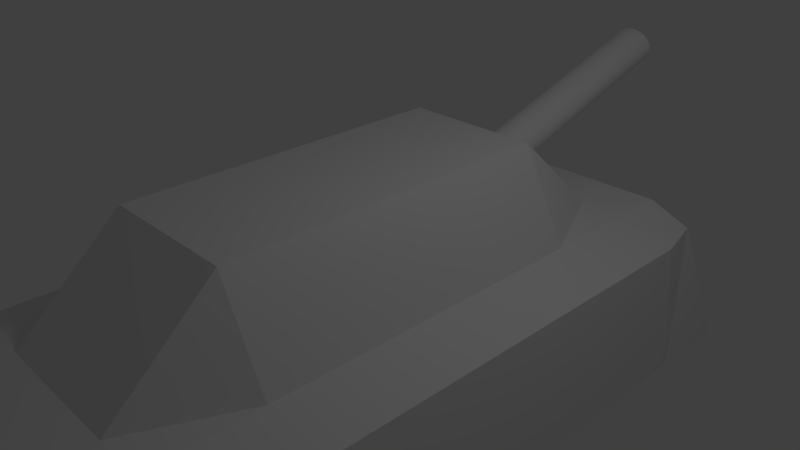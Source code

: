 # Source: tank.blend  (saved by Blender 2.63.11; exported with 4.5.12 LTS)
import bpy
from mathutils import Matrix  # noqa: F401  (used for matrix-valued properties, if any)

bpy.ops.wm.read_factory_settings(use_empty=True)
scene = bpy.context.scene
scene.name = 'Scene'

# ---- collections
col_collection_1 = bpy.data.collections.new('Collection 1'); scene.collection.children.link(col_collection_1)

# ---- materials (node trees are filled in below, after node groups)
mat_material = bpy.data.materials.new('Material')
mat_material.alpha_threshold = 0.0
mat_material.use_transparent_shadow = False
mat_material.roughness = 0.5
mat_material.line_color = (0.0, 0.0, 0.0, 1.0)

# ---- material node trees

# ---- world
world_world = bpy.data.worlds.new('World'); scene.world = world_world
world_world.color = (0.05088, 0.05088, 0.05088)
world_world.use_sun_shadow = False
world_world.sun_shadow_jitter_overblur = 0.0
world_world.cycles.sampling_method = 'MANUAL'
world_world.cycles.sample_map_resolution = 256

# ---- cameras
cam_camera = bpy.data.cameras.new('Camera')
cam_camera.clip_end = 100.0
cam_camera.lens = 35.0
cam_camera.sensor_width = 32.0
cam_camera.sensor_height = 18.0
cam_camera.ortho_scale = 7.314
cam_camera.dof.focus_distance = 0.0
cam_camera.dof.aperture_fstop = 128.0

# ---- lights
light_lamp = bpy.data.lights.new('Lamp', 'POINT')
light_lamp.transmission_factor = 0.0
light_lamp.cutoff_distance = 30.0
light_lamp.energy = 100.0
light_lamp.shadow_buffer_clip_start = 1.001
light_lamp.shadow_soft_size = 1.0
light_lamp.shadow_maximum_resolution = 0.006
light_lamp.use_absolute_resolution = True
light_lamp.cycles.use_multiple_importance_sampling = False

# ---- meshes
me_cube = bpy.data.meshes.new('Cube')
me_cube.from_pydata([(-0.2743, 2.237, 0.6908), (-0.2701, 2.253, 0.6399), (-0.2542, 2.269, 0.5906), (-0.2273, 2.283, 0.5448), (-0.1903, 2.296, 0.5041), (-0.1448, 2.306, 0.4703), (-0.0924, 2.314, 0.4446), (-0.03519, 2.319, 0.4279), (0.02467, 2.32, 0.421), (0.08485, 2.319, 0.424), (0.1431, 2.314, 0.4369), (0.1971, 2.307, 0.4592), (0.2448, 2.297, 0.49), (0.2843, 2.285, 0.5281), (0.3143, 2.271, 0.5721), (0.3334, 2.255, 0.6203), (0.341, 2.239, 0.6708), (0.3368, 2.223, 0.7216), (0.321, 2.208, 0.7709), (0.294, 2.194, 0.8168), (0.2571, 2.181, 0.8574), (0.2116, 2.171, 0.8912), (0.1592, 2.163, 0.9169), (0.102, 2.158, 0.9336), (0.04211, 2.156, 0.9405), (-0.01808, 2.158, 0.9375), (-0.07629, 2.162, 0.9246), (-0.1303, 2.169, 0.9023), (-0.178, 2.18, 0.8715), (-0.2176, 2.192, 0.8334), (-0.2475, 2.206, 0.7894), (-0.2667, 2.221, 0.7413), (-0.2519, 5.495, 1.719), (-0.2477, 5.511, 1.668), (-0.2318, 5.527, 1.619), (-0.2049, 5.541, 1.573), (-0.168, 5.554, 1.533), (-0.1224, 5.564, 1.499), (-0.07005, 5.572, 1.473), (-0.01283, 5.577, 1.456), (0.04702, 5.578, 1.449), (0.1072, 5.577, 1.452), (0.1654, 5.573, 1.465), (0.2194, 5.565, 1.488), (0.2671, 5.555, 1.518), (0.3067, 5.543, 1.557), (0.3366, 5.529, 1.6), (0.3558, 5.513, 1.649), (0.3634, 5.497, 1.699), (0.3592, 5.481, 1.75), (0.3433, 5.466, 1.799), (0.3164, 5.452, 1.845), (0.2794, 5.439, 1.886), (0.2339, 5.429, 1.92), (0.1815, 5.421, 1.945), (0.1243, 5.416, 1.962), (0.06446, 5.414, 1.969), (0.004273, 5.416, 1.966), (-0.05394, 5.42, 1.953), (-0.1079, 5.428, 1.931), (-0.1556, 5.438, 1.9), (-0.1952, 5.45, 1.862), (-0.2252, 5.464, 1.818), (-0.2443, 5.479, 1.77), (0.03339, 2.238, 0.6808), (0.05005, 4.667, 1.448), (2.574, 4.361, -1.969), (2.574, -5.517, -1.969), (-2.574, -5.517, -1.969), (-2.574, 4.361, -1.969), (2.242, 3.878, -0.1932), (2.416, -5.517, -0.1932), (-2.38, -5.517, -0.2151), (-2.197, 4.093, -0.2151), (2.574, 1.79, -1.969), (-2.574, 1.79, -1.969), (2.416, 1.79, -0.1924), (-2.38, 1.79, -0.2182), (2.574, -2.822, -1.969), (-2.574, -2.822, -1.969), (2.416, -2.822, -0.1924), (-2.38, -2.822, -0.2182), (2.574, -4.23, -1.969), (-2.574, -4.23, -1.969), (2.416, -4.23, -0.1932), (-2.38, -4.23, -0.2151), (2.574, 3.158, -1.969), (-2.574, 3.158, -1.969), (2.416, 3.158, -0.1932), (-2.38, 3.158, -0.2151), (1.616, 4.361, -1.969), (1.616, -5.517, -1.969), (1.616, 3.919, 0.03108), (1.616, -5.578, -0.1656), (1.616, 1.79, -1.969), (1.616, 1.79, 0.03191), (1.616, -2.822, -1.969), (1.616, -2.822, 0.03191), (1.616, -4.23, -1.969), (1.616, -4.23, 0.03108), (1.616, 3.158, -1.969), (1.616, 3.158, 0.03108), (-1.479, 4.361, -1.969), (-1.479, -5.517, -1.969), (-1.479, 3.919, 0.03108), (-1.479, -5.578, -0.1656), (-1.479, 1.79, -1.969), (-1.479, 1.79, 0.02803), (-1.479, -2.822, -1.969), (-1.479, -2.822, 0.02803), (-1.479, -4.23, -1.969), (-1.479, -4.23, 0.03108), (-1.479, 3.158, -1.969), (-1.479, 3.158, 0.03108), (0.9682, 4.361, -1.969), (0.9682, -5.517, -1.969), (0.9682, 3.919, 0.03108), (0.9682, -5.578, -0.1656), (0.9682, 1.79, -1.969), (0.9682, 1.79, 1.305), (0.9682, -2.822, -1.969), (0.9682, -2.822, 1.305), (0.9682, -4.23, -1.969), (0.9682, -4.23, 0.03108), (0.9682, 3.158, -1.969), (0.9682, 3.158, 0.03108), (-0.9842, 4.361, -1.969), (-0.9842, -5.517, -1.969), (-0.9842, 3.919, 0.03108), (-0.9842, -5.578, -0.1656), (-0.9842, 1.79, -1.969), (-0.9842, 1.79, 1.305), (-0.9842, -2.822, -1.969), (-0.9842, -2.822, 1.305), (-0.9842, -4.23, -1.969), (-0.9842, -4.23, 0.03108), (-0.9842, 3.158, -1.969), (-0.9842, 3.158, 0.03108)], [], [(64, 0, 1), (65, 33, 32), (64, 1, 2), (65, 34, 33), (64, 2, 3), (65, 35, 34), (64, 3, 4), (65, 36, 35), (64, 4, 5), (65, 37, 36), (64, 5, 6), (65, 38, 37), (64, 6, 7), (65, 39, 38), (64, 7, 8), (65, 40, 39), (64, 8, 9), (65, 41, 40), (64, 9, 10), (65, 42, 41), (64, 10, 11), (65, 43, 42), (64, 11, 12), (65, 44, 43), (64, 12, 13), (65, 45, 44), (64, 13, 14), (65, 46, 45), (64, 14, 15), (65, 47, 46), (64, 15, 16), (65, 48, 47), (64, 16, 17), (65, 49, 48), (64, 17, 18), (65, 50, 49), (64, 18, 19), (65, 51, 50), (64, 19, 20), (65, 52, 51), (64, 20, 21), (65, 53, 52), (64, 21, 22), (65, 54, 53), (64, 22, 23), (65, 55, 54), (64, 23, 24), (65, 56, 55), (64, 24, 25), (65, 57, 56), (64, 25, 26), (65, 58, 57), (64, 26, 27), (65, 59, 58), (64, 27, 28), (65, 60, 59), (64, 28, 29), (65, 61, 60), (64, 29, 30), (65, 62, 61), (64, 30, 31), (65, 63, 62), (31, 0, 64), (65, 32, 63), (0, 32, 33, 1), (1, 33, 34, 2), (2, 34, 35, 3), (3, 35, 36, 4), (4, 36, 37, 5), (5, 37, 38, 6), (6, 38, 39, 7), (7, 39, 40, 8), (8, 40, 41, 9), (9, 41, 42, 10), (10, 42, 43, 11), (11, 43, 44, 12), (12, 44, 45, 13), (13, 45, 46, 14), (14, 46, 47, 15), (15, 47, 48, 16), (16, 48, 49, 17), (17, 49, 50, 18), (18, 50, 51, 19), (19, 51, 52, 20), (20, 52, 53, 21), (21, 53, 54, 22), (22, 54, 55, 23), (23, 55, 56, 24), (24, 56, 57, 25), (25, 57, 58, 26), (26, 58, 59, 27), (27, 59, 60, 28), (28, 60, 61, 29), (29, 61, 62, 30), (30, 62, 63, 31), (32, 0, 31, 63), (97, 80, 76), (97, 76, 95), (131, 119, 125), (131, 125, 137), (107, 131, 137), (107, 137, 113), (137, 125, 116), (137, 116, 128), (113, 137, 128), (113, 128, 104), (130, 106, 136), (106, 112, 136), (118, 130, 124), (130, 136, 124), (136, 112, 126), (112, 102, 126), (124, 136, 114), (136, 126, 114), (129, 117, 123), (129, 123, 135), (105, 129, 135), (105, 135, 111), (135, 123, 121), (135, 121, 133), (111, 135, 109), (135, 133, 109), (127, 103, 110), (127, 110, 134), (115, 127, 122), (127, 134, 122), (134, 110, 108), (134, 108, 132), (122, 134, 120), (134, 132, 120), (133, 121, 119), (133, 119, 131), (109, 133, 131), (109, 131, 107), (132, 108, 130), (108, 106, 130), (120, 132, 118), (132, 130, 118), (126, 102, 128), (102, 104, 128), (114, 126, 128), (114, 128, 116), (129, 105, 103), (129, 103, 127), (117, 129, 127), (117, 127, 115), (119, 95, 125), (95, 101, 125), (125, 101, 92), (125, 92, 116), (94, 118, 100), (118, 124, 100), (100, 124, 90), (124, 114, 90), (117, 93, 99), (117, 99, 123), (123, 99, 97), (123, 97, 121), (91, 115, 122), (91, 122, 98), (98, 122, 96), (122, 120, 96), (121, 97, 95), (121, 95, 119), (96, 120, 118), (96, 118, 94), (90, 114, 116), (90, 116, 92), (93, 117, 115), (93, 115, 91), (77, 107, 113), (77, 113, 89), (89, 113, 104), (89, 104, 73), (106, 75, 112), (75, 87, 112), (112, 87, 102), (87, 69, 102), (72, 105, 111), (72, 111, 85), (85, 111, 109), (85, 109, 81), (103, 68, 83), (103, 83, 110), (110, 83, 79), (110, 79, 108), (81, 109, 107), (81, 107, 77), (108, 79, 106), (79, 75, 106), (102, 69, 104), (69, 73, 104), (105, 72, 68), (105, 68, 103), (95, 76, 88), (95, 88, 101), (101, 88, 70), (101, 70, 92), (74, 94, 86), (94, 100, 86), (90, 66, 86), (90, 86, 100), (93, 71, 84), (93, 84, 99), (99, 84, 80), (99, 80, 97), (67, 91, 82), (91, 98, 82), (82, 98, 78), (98, 96, 78), (78, 96, 94), (78, 94, 74), (66, 90, 92), (66, 92, 70), (71, 93, 91), (71, 91, 67), (89, 73, 87), (73, 69, 87), (77, 89, 87), (77, 87, 75), (88, 76, 74), (88, 74, 86), (86, 66, 70), (86, 70, 88), (85, 81, 83), (81, 79, 83), (72, 85, 83), (72, 83, 68), (84, 71, 67), (84, 67, 82), (80, 84, 78), (84, 82, 78), (81, 77, 75), (81, 75, 79), (76, 80, 78), (76, 78, 74)])
_uv = me_cube.uv_layers.new(name='UVTex')
_uv.uv.foreach_set('vector', [0.5416, 0.5998, 0.54, 0.5818, 0.5371, 0.5824, 0.3653, 0.5998, 0.3697, 0.6173, 0.3668, 0.6179, 0.5416, 0.5998, 0.5371, 0.5824, 0.5343, 0.5837, 0.3653, 0.5998, 0.3725, 0.616, 0.3697, 0.6173, 0.5416, 0.5998, 0.5343, 0.5837, 0.5318, 0.5855, 0.3653, 0.5998, 0.375, 0.6141, 0.3725, 0.616, 0.5416, 0.5998, 0.5318, 0.5855, 0.5297, 0.588, 0.3653, 0.5998, 0.3771, 0.6117, 0.375, 0.6141, 0.5416, 0.5998, 0.5297, 0.588, 0.5281, 0.5909, 0.3653, 0.5998, 0.3788, 0.6088, 0.3771, 0.6117, 0.5416, 0.5998, 0.5281, 0.5909, 0.5269, 0.5941, 0.3653, 0.5998, 0.38, 0.6056, 0.3788, 0.6088, 0.5416, 0.5998, 0.5269, 0.5941, 0.5264, 0.5976, 0.3653, 0.5998, 0.3806, 0.6021, 0.38, 0.6056, 0.5416, 0.5998, 0.5264, 0.5976, 0.5264, 0.6011, 0.3653, 0.5998, 0.3805, 0.5986, 0.3806, 0.6021, 0.5416, 0.5998, 0.5264, 0.6011, 0.5269, 0.6046, 0.3653, 0.5998, 0.38, 0.5951, 0.3805, 0.5986, 0.5416, 0.5998, 0.5269, 0.6046, 0.5281, 0.6079, 0.3653, 0.5998, 0.3788, 0.5918, 0.38, 0.5951, 0.5416, 0.5998, 0.5281, 0.6079, 0.5298, 0.6109, 0.3653, 0.5998, 0.3771, 0.5888, 0.3788, 0.5918, 0.5416, 0.5998, 0.5298, 0.6109, 0.5319, 0.6135, 0.3653, 0.5998, 0.375, 0.5862, 0.3771, 0.5888, 0.5416, 0.5998, 0.5319, 0.6135, 0.5344, 0.6156, 0.3653, 0.5998, 0.3725, 0.5841, 0.375, 0.5862, 0.5416, 0.5998, 0.5344, 0.6156, 0.5372, 0.617, 0.3653, 0.5998, 0.3697, 0.5827, 0.3725, 0.5841, 0.5416, 0.5998, 0.5372, 0.617, 0.5401, 0.6178, 0.3653, 0.5998, 0.3668, 0.5819, 0.3697, 0.5827, 0.5416, 0.5998, 0.5401, 0.6178, 0.5431, 0.6179, 0.3653, 0.5998, 0.3637, 0.5818, 0.3668, 0.5819, 0.5416, 0.5998, 0.5431, 0.6179, 0.546, 0.6173, 0.3653, 0.5998, 0.3608, 0.5824, 0.3637, 0.5818, 0.5416, 0.5998, 0.546, 0.6173, 0.5488, 0.616, 0.3653, 0.5998, 0.358, 0.5837, 0.3608, 0.5824, 0.5416, 0.5998, 0.5488, 0.616, 0.5513, 0.6141, 0.3653, 0.5998, 0.3555, 0.5855, 0.358, 0.5837, 0.5416, 0.5998, 0.5513, 0.6141, 0.5534, 0.6117, 0.3653, 0.5998, 0.3534, 0.588, 0.3555, 0.5855, 0.5416, 0.5998, 0.5534, 0.6117, 0.5551, 0.6088, 0.3653, 0.5998, 0.3517, 0.5909, 0.3534, 0.588, 0.5416, 0.5998, 0.5551, 0.6088, 0.5562, 0.6056, 0.3653, 0.5998, 0.3506, 0.5941, 0.3517, 0.5909, 0.5416, 0.5998, 0.5562, 0.6056, 0.5568, 0.6021, 0.3653, 0.5998, 0.35, 0.5976, 0.3506, 0.5941, 0.5416, 0.5998, 0.5568, 0.6021, 0.5568, 0.5986, 0.3653, 0.5998, 0.35, 0.6011, 0.35, 0.5976, 0.5416, 0.5998, 0.5568, 0.5986, 0.5562, 0.5951, 0.3653, 0.5998, 0.3506, 0.6046, 0.35, 0.6011, 0.5416, 0.5998, 0.5562, 0.5951, 0.555, 0.5918, 0.3653, 0.5998, 0.3517, 0.6079, 0.3506, 0.6046, 0.5416, 0.5998, 0.555, 0.5918, 0.5534, 0.5888, 0.3653, 0.5998, 0.3534, 0.6109, 0.3517, 0.6079, 0.5416, 0.5998, 0.5534, 0.5888, 0.5512, 0.5862, 0.3653, 0.5998, 0.3555, 0.6135, 0.3534, 0.6109, 0.5416, 0.5998, 0.5512, 0.5862, 0.5487, 0.5841, 0.3653, 0.5998, 0.358, 0.6156, 0.3555, 0.6135, 0.5416, 0.5998, 0.5487, 0.5841, 0.546, 0.5827, 0.3653, 0.5998, 0.3608, 0.617, 0.358, 0.6156, 0.5416, 0.5998, 0.546, 0.5827, 0.543, 0.5819, 0.3653, 0.5998, 0.3638, 0.6178, 0.3608, 0.617, 0.543, 0.5819, 0.54, 0.5818, 0.5416, 0.5998, 0.3653, 0.5998, 0.3668, 0.6179, 0.3638, 0.6178, 0.5689, 0.7827, 0.5687, 0.5818, 0.5656, 0.5818, 0.5658, 0.7827, 0.5658, 0.7827, 0.5656, 0.5818, 0.5624, 0.5818, 0.5627, 0.7828, 0.5627, 0.7828, 0.5624, 0.5818, 0.5595, 0.5819, 0.5597, 0.7828, 0.5597, 0.7828, 0.5595, 0.5819, 0.5568, 0.5819, 0.557, 0.7829, 0.5796, 0.7755, 0.5795, 0.5833, 0.5822, 0.5827, 0.5823, 0.7749, 0.5823, 0.7749, 0.5822, 0.5827, 0.5852, 0.5822, 0.5854, 0.7744, 0.5854, 0.7744, 0.5852, 0.5822, 0.5886, 0.5819, 0.5888, 0.7741, 0.5888, 0.7741, 0.5886, 0.5819, 0.5921, 0.5818, 0.5923, 0.774, 0.5923, 0.774, 0.5921, 0.5818, 0.5957, 0.5818, 0.5958, 0.774, 0.5958, 0.774, 0.5957, 0.5818, 0.5991, 0.5821, 0.5993, 0.7742, 0.5993, 0.7742, 0.5991, 0.5821, 0.6023, 0.5825, 0.6024, 0.7746, 0.6024, 0.7746, 0.6023, 0.5825, 0.6051, 0.583, 0.6052, 0.7752, 0.6052, 0.7752, 0.6051, 0.583, 0.6074, 0.5837, 0.6076, 0.7759, 0.3499, 0.582, 0.35, 0.7829, 0.3475, 0.7828, 0.3474, 0.5819, 0.3474, 0.5819, 0.3475, 0.7828, 0.3446, 0.7827, 0.3446, 0.5818, 0.3446, 0.5818, 0.3446, 0.7827, 0.3416, 0.7827, 0.3415, 0.5818, 0.3415, 0.5818, 0.3416, 0.7827, 0.3384, 0.7827, 0.3384, 0.5818, 0.3384, 0.5818, 0.3384, 0.7827, 0.3353, 0.7827, 0.3352, 0.5818, 0.3352, 0.5818, 0.3353, 0.7827, 0.3323, 0.7828, 0.3323, 0.5819, 0.3323, 0.5819, 0.3323, 0.7828, 0.3296, 0.7829, 0.3296, 0.5819, 0.3038, 0.773, 0.3039, 0.5818, 0.3066, 0.5824, 0.3065, 0.7736, 0.3065, 0.7736, 0.3066, 0.5824, 0.3097, 0.5829, 0.3095, 0.7741, 0.3095, 0.7741, 0.3097, 0.5829, 0.3131, 0.5833, 0.3129, 0.7745, 0.3129, 0.7745, 0.3131, 0.5833, 0.3166, 0.5834, 0.3164, 0.7746, 0.3164, 0.7746, 0.3166, 0.5834, 0.3201, 0.5833, 0.32, 0.7745, 0.32, 0.7745, 0.3201, 0.5833, 0.3236, 0.5831, 0.3234, 0.7743, 0.3234, 0.7743, 0.3236, 0.5831, 0.3267, 0.5827, 0.3266, 0.7739, 0.3266, 0.7739, 0.3267, 0.5827, 0.3296, 0.5821, 0.3294, 0.7733, 0.5795, 0.783, 0.5793, 0.582, 0.5772, 0.5819, 0.5774, 0.7829, 0.5774, 0.7829, 0.5772, 0.5819, 0.5746, 0.5819, 0.5748, 0.7828, 0.5748, 0.7828, 0.5746, 0.5819, 0.5718, 0.5818, 0.572, 0.7828, 0.5687, 0.5818, 0.5689, 0.7827, 0.572, 0.7828, 0.5718, 0.5818, 0.3608, 0.4231, 0.3044, 0.4232, 0.304, 0.1518, 0.3608, 0.4231, 0.304, 0.1518, 0.3604, 0.1517, 0.5134, 0.1521, 0.3985, 0.1523, 0.3984, 0.07113, 0.5134, 0.1521, 0.3984, 0.07113, 0.5133, 0.07095, 0.9272, 0.5153, 0.9989, 0.515, 0.924, 0.4348, 0.5425, 0.1514, 0.5133, 0.07095, 0.5424, 0.07091, 0.5133, 0.07095, 0.3984, 0.07113, 0.3983, 0.0003129, 0.5133, 0.07095, 0.3983, 0.0003129, 0.5132, 0.0001404, 0.5424, 0.07091, 0.5133, 0.07095, 0.5132, 0.0001404, 0.5424, 0.07091, 0.5132, 0.0001404, 0.5423, 9.676e-05, 0.09376, 0.1516, 0.06462, 0.1517, 0.09364, 0.07113, 0.06462, 0.1517, 0.0645, 0.07117, 0.09364, 0.07113, 0.2087, 0.1515, 0.09376, 0.1516, 0.2085, 0.07096, 0.09376, 0.1516, 0.09364, 0.07113, 0.2085, 0.07096, 0.09364, 0.07113, 0.0645, 0.07117, 0.09353, 0.0003151, 0.0645, 0.07117, 0.06439, 0.0003589, 0.09353, 0.0003151, 0.2085, 0.07096, 0.09364, 0.07113, 0.2084, 0.0001422, 0.09364, 0.07113, 0.09353, 0.0003151, 0.2084, 0.0001422, 0.514, 0.5815, 0.3991, 0.5817, 0.399, 0.5059, 0.514, 0.5815, 0.399, 0.5059, 0.5139, 0.5058, 0.5432, 0.5814, 0.514, 0.5815, 0.5139, 0.5058, 0.5432, 0.5814, 0.5139, 0.5058, 0.5431, 0.5057, 0.5139, 0.5058, 0.399, 0.5059, 0.3989, 0.4237, 0.5139, 0.5058, 0.3989, 0.4237, 0.5138, 0.4236, 0.5431, 0.5057, 0.5139, 0.5058, 0.5429, 0.4229, 0.9258, 0.8697, 1.0, 0.7865, 0.9282, 0.7868, 0.09441, 0.5817, 0.06527, 0.5817, 0.06515, 0.506, 0.09441, 0.5817, 0.06515, 0.506, 0.0943, 0.506, 0.2093, 0.5815, 0.09441, 0.5817, 0.2092, 0.5058, 0.09441, 0.5817, 0.0943, 0.506, 0.2092, 0.5058, 0.0943, 0.506, 0.06515, 0.506, 0.06503, 0.4231, 0.0943, 0.506, 0.06503, 0.4231, 0.09417, 0.4231, 0.2092, 0.5058, 0.0943, 0.506, 0.2091, 0.4229, 0.0943, 0.506, 0.09417, 0.4231, 0.2091, 0.4229, 0.5138, 0.4236, 0.3989, 0.4237, 0.3985, 0.1523, 0.5138, 0.4236, 0.3985, 0.1523, 0.5134, 0.1521, 0.9282, 0.7868, 1.0, 0.7865, 0.9989, 0.515, 0.9282, 0.7868, 0.9989, 0.515, 0.9272, 0.5153, 0.09417, 0.4231, 0.06503, 0.4231, 0.09376, 0.1516, 0.06503, 0.4231, 0.06462, 0.1517, 0.09376, 0.1516, 0.2091, 0.4229, 0.09417, 0.4231, 0.2087, 0.1515, 0.09417, 0.4231, 0.09376, 0.1516, 0.2087, 0.1515, 0.8442, 0.7913, 0.8442, 0.8205, 0.7265, 0.791, 0.8442, 0.8205, 0.7265, 0.8201, 0.7265, 0.791, 0.8446, 0.6764, 0.8442, 0.7913, 0.7265, 0.791, 0.8446, 0.6764, 0.7265, 0.791, 0.7269, 0.6761, 0.7259, 0.6756, 0.726, 0.6464, 0.6083, 0.6461, 0.7259, 0.6756, 0.6083, 0.6461, 0.6082, 0.6752, 0.7256, 0.7905, 0.7259, 0.6756, 0.6082, 0.6752, 0.7256, 0.7905, 0.6082, 0.6752, 0.6079, 0.7901, 0.8454, 0.3545, 0.924, 0.3543, 0.9201, 0.4348, 0.3604, 0.1517, 0.3603, 0.07118, 0.3984, 0.07113, 0.3984, 0.07113, 0.3603, 0.07118, 0.3602, 0.0003702, 0.3984, 0.07113, 0.3602, 0.0003702, 0.3983, 0.0003129, 0.2468, 0.1514, 0.2087, 0.1515, 0.2466, 0.0709, 0.2087, 0.1515, 0.2085, 0.07096, 0.2466, 0.0709, 0.2466, 0.0709, 0.2085, 0.07096, 0.2465, 8.489e-05, 0.2085, 0.07096, 0.2084, 0.0001422, 0.2465, 8.489e-05, 0.3991, 0.5817, 0.361, 0.5817, 0.3609, 0.506, 0.3991, 0.5817, 0.3609, 0.506, 0.399, 0.5059, 0.399, 0.5059, 0.3609, 0.506, 0.3608, 0.4231, 0.9189, 0.0, 0.9232, 0.08286, 0.8446, 0.08309, 0.2474, 0.5814, 0.2093, 0.5815, 0.2092, 0.5058, 0.2474, 0.5814, 0.2092, 0.5058, 0.2473, 0.5057, 0.2473, 0.5057, 0.2092, 0.5058, 0.2472, 0.4229, 0.2092, 0.5058, 0.2091, 0.4229, 0.2472, 0.4229, 0.8446, 0.08309, 0.9232, 0.08286, 0.924, 0.3543, 0.8446, 0.08309, 0.924, 0.3543, 0.8454, 0.3545, 0.2472, 0.4229, 0.2091, 0.4229, 0.2087, 0.1515, 0.2472, 0.4229, 0.2087, 0.1515, 0.2468, 0.1514, 0.8447, 0.6383, 0.8446, 0.6764, 0.7269, 0.6761, 0.8447, 0.6383, 0.7269, 0.6761, 0.727, 0.638, 0.7254, 0.8286, 0.7256, 0.7905, 0.6079, 0.7901, 0.7254, 0.8286, 0.6079, 0.7901, 0.6077, 0.8282, 0.6069, 0.1513, 0.5425, 0.1514, 0.5424, 0.07091, 0.6069, 0.1513, 0.5424, 0.07091, 0.6068, 0.07081, 0.6068, 0.07081, 0.5424, 0.07091, 0.5423, 9.676e-05, 0.6068, 0.07081, 0.5423, 9.676e-05, 0.6067, 0.0, 0.06462, 0.1517, 0.0002278, 0.1518, 0.0645, 0.07117, 0.0002278, 0.1518, 0.0001066, 0.07127, 0.0645, 0.07117, 0.0645, 0.07117, 0.0001066, 0.07127, 0.06439, 0.0003589, 0.0001066, 0.07127, 0.0, 0.0004558, 0.06439, 0.0003589, 0.6076, 0.5813, 0.5432, 0.5814, 0.5431, 0.5057, 0.6076, 0.5813, 0.5431, 0.5057, 0.6075, 0.5056, 0.6075, 0.5056, 0.5431, 0.5057, 0.5429, 0.4229, 0.6075, 0.5056, 0.5429, 0.4229, 0.6073, 0.4228, 0.06527, 0.5817, 0.0008751, 0.5818, 0.0007611, 0.5061, 0.06527, 0.5817, 0.0007611, 0.5061, 0.06515, 0.506, 0.06515, 0.506, 0.0007611, 0.5061, 0.0006364, 0.4232, 0.06515, 0.506, 0.0006364, 0.4232, 0.06503, 0.4231, 0.6073, 0.4228, 0.5429, 0.4229, 0.5425, 0.1514, 0.6073, 0.4228, 0.5425, 0.1514, 0.6069, 0.1513, 0.06503, 0.4231, 0.0006364, 0.4232, 0.06462, 0.1517, 0.0006364, 0.4232, 0.0002278, 0.1518, 0.06462, 0.1517, 0.8442, 0.8205, 0.844, 0.8849, 0.7265, 0.8201, 0.844, 0.8849, 0.7263, 0.8845, 0.7265, 0.8201, 0.726, 0.6464, 0.7262, 0.582, 0.6085, 0.5817, 0.726, 0.6464, 0.6085, 0.5817, 0.6083, 0.6461, 0.3604, 0.1517, 0.304, 0.1518, 0.3039, 0.07127, 0.3604, 0.1517, 0.3039, 0.07127, 0.3603, 0.07118, 0.3603, 0.07118, 0.3039, 0.07127, 0.3038, 0.0004547, 0.3603, 0.07118, 0.3038, 0.0004547, 0.3602, 0.0003702, 0.3031, 0.1513, 0.2468, 0.1514, 0.303, 0.07082, 0.2468, 0.1514, 0.2466, 0.0709, 0.303, 0.07082, 0.2465, 8.489e-05, 0.3029, 0.0, 0.303, 0.07082, 0.2465, 8.489e-05, 0.303, 0.07082, 0.2466, 0.0709, 0.361, 0.5817, 0.3047, 0.5818, 0.3046, 0.5061, 0.361, 0.5817, 0.3046, 0.5061, 0.3609, 0.506, 0.3609, 0.506, 0.3046, 0.5061, 0.3044, 0.4232, 0.3609, 0.506, 0.3044, 0.4232, 0.3608, 0.4231, 0.3038, 0.5813, 0.2474, 0.5814, 0.3037, 0.5056, 0.2474, 0.5814, 0.2473, 0.5057, 0.3037, 0.5056, 0.3037, 0.5056, 0.2473, 0.5057, 0.3036, 0.4228, 0.2473, 0.5057, 0.2472, 0.4229, 0.3036, 0.4228, 0.3036, 0.4228, 0.2472, 0.4229, 0.2468, 0.1514, 0.3036, 0.4228, 0.2468, 0.1514, 0.3031, 0.1513, 0.8449, 0.582, 0.8447, 0.6383, 0.727, 0.638, 0.8449, 0.582, 0.727, 0.638, 0.7272, 0.5816, 0.7253, 0.885, 0.7254, 0.8286, 0.6077, 0.8282, 0.7253, 0.885, 0.6077, 0.8282, 0.6076, 0.8846, 0.7264, 0.5105, 0.7263, 0.5814, 0.8435, 0.5108, 0.7263, 0.5814, 0.8434, 0.5816, 0.8435, 0.5108, 0.7268, 0.43, 0.7264, 0.5105, 0.8435, 0.5108, 0.7268, 0.43, 0.8435, 0.5108, 0.8437, 0.4303, 0.6091, 0.5109, 0.6088, 0.4304, 0.7258, 0.43, 0.6091, 0.5109, 0.7258, 0.43, 0.7261, 0.5105, 0.7261, 0.5105, 0.7263, 0.5814, 0.6093, 0.5817, 0.7261, 0.5105, 0.6093, 0.5817, 0.6091, 0.5109, 0.7274, 0.07571, 0.7274, 0.1586, 0.8444, 0.07596, 0.7274, 0.1586, 0.8443, 0.1588, 0.8444, 0.07596, 0.7275, 0.0, 0.7274, 0.07571, 0.8444, 0.07596, 0.7275, 0.0, 0.8444, 0.07596, 0.8446, 0.0002502, 0.6078, 0.07605, 0.6076, 0.0003433, 0.7246, 0.0, 0.6078, 0.07605, 0.7246, 0.0, 0.7248, 0.07571, 0.608, 0.1589, 0.6078, 0.07605, 0.725, 0.1586, 0.6078, 0.07605, 0.7248, 0.07571, 0.725, 0.1586, 0.7274, 0.1586, 0.7268, 0.43, 0.8437, 0.4303, 0.7274, 0.1586, 0.8437, 0.4303, 0.8443, 0.1588, 0.6088, 0.4304, 0.608, 0.1589, 0.725, 0.1586, 0.6088, 0.4304, 0.725, 0.1586, 0.7258, 0.43])
me_cube.materials.append(mat_material)
me_cube.use_remesh_preserve_volume = False
me_cube.use_remesh_preserve_attributes = False
me_cube.use_mirror_vertex_groups = False
me_cube.update()

# ---- objects
ob_cube = bpy.data.objects.new('Cube', me_cube)
ob_lamp = bpy.data.objects.new('Lamp', light_lamp)
ob_camera = bpy.data.objects.new('Camera', cam_camera)

# ---- transforms, parenting, visibility, modifiers, constraints
ob_cube.location = (0.0, 0.0, 0.0)
ob_cube.lock_rotations_4d = False
ob_cube.empty_display_type = 'ARROWS'
ob_cube.lineart.crease_threshold = 0.0
ob_lamp.location = (4.076, 1.005, 5.904)
ob_lamp.rotation_euler = (0.6503, 0.05522, 1.866)
ob_lamp.lock_rotations_4d = False
ob_lamp.empty_display_type = 'ARROWS'
ob_lamp.color = (0.0, 0.0, 0.0, 0.0)
ob_lamp.lineart.crease_threshold = 0.0
ob_camera.location = (7.481, -6.508, 5.344)
ob_camera.rotation_euler = (1.109, 0.01082, 0.8149)
ob_camera.lock_rotations_4d = False
ob_camera.empty_display_type = 'ARROWS'
ob_camera.color = (0.0, 0.0, 0.0, 0.0)
ob_camera.hide_viewport = True
ob_camera.display_type = 'WIRE'
ob_camera.lineart.crease_threshold = 0.0

# ---- collection membership
col_collection_1.objects.link(ob_cube)
col_collection_1.objects.link(ob_lamp)
col_collection_1.objects.link(ob_camera)

# ---- scene / render settings (as saved in the file)
scene.camera = ob_camera
scene.frame_start = 1; scene.frame_end = 250; scene.frame_set(1)
scene.render.engine = 'BLENDER_EEVEE_NEXT'
scene.render.image_settings.color_mode = 'RGB'
scene.render.image_settings.compression = 90
scene.render.resolution_percentage = 50
scene.render.dither_intensity = 0.0
scene.render.bake_margin = 2
scene.render.bake_bias = 0.0
scene.cycles.use_denoising = False
scene.cycles.samples = 10
scene.cycles.sampling_pattern = 'TABULATED_SOBOL'
scene.cycles.light_sampling_threshold = 0.0
scene.cycles.use_adaptive_sampling = False
scene.cycles.use_light_tree = False
scene.cycles.blur_glossy = 0.0
scene.cycles.volume_bounces = 1
scene.cycles.pixel_filter_type = 'GAUSSIAN'
scene.cycles.sample_clamp_indirect = 0.0
scene.view_settings.view_transform = 'Standard'
bpy.context.view_layer.update()
